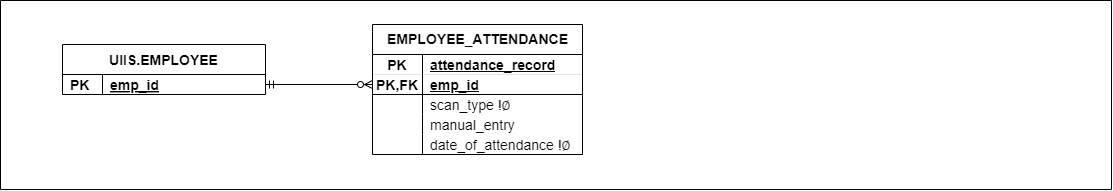

The diagram above was exported from draw.io. Its source (the exported page's mxGraphModel, read from the mxfile embedded in the PNG):
<mxGraphModel dx="3393" dy="-217" grid="0" gridSize="10" guides="1" tooltips="1" connect="1" arrows="1" fold="1" page="0" pageScale="1" pageWidth="850" pageHeight="1100" math="0" shadow="0">
  <root>
    <mxCell id="0" />
    <mxCell id="1" parent="0" />
    <mxCell id="2" value="" style="swimlane;whiteSpace=wrap;html=1;startSize=0;fontSize=14;" vertex="1" parent="1">
      <mxGeometry x="-1426" y="1461" width="1111" height="189" as="geometry" />
    </mxCell>
    <mxCell id="3" value="EMPLOYEE_ATTENDANCE" style="shape=table;startSize=30;container=1;collapsible=1;childLayout=tableLayout;fixedRows=1;rowLines=0;fontStyle=1;align=center;resizeLast=1;html=1;labelBackgroundColor=none;fontSize=14;" vertex="1" parent="2">
      <mxGeometry x="372" y="24" width="210" height="130" as="geometry" />
    </mxCell>
    <mxCell id="4" value="" style="shape=tableRow;horizontal=0;startSize=0;swimlaneHead=0;swimlaneBody=0;fillColor=none;collapsible=0;dropTarget=0;points=[[0,0.5],[1,0.5]];portConstraint=eastwest;top=0;left=0;right=0;bottom=1;labelBackgroundColor=none;strokeColor=inherit;strokeWidth=0;fontSize=14;" vertex="1" parent="3">
      <mxGeometry y="30" width="210" height="20" as="geometry" />
    </mxCell>
    <mxCell id="5" value="PK" style="shape=partialRectangle;connectable=0;fillColor=none;top=0;left=0;bottom=0;right=0;fontStyle=1;overflow=hidden;whiteSpace=wrap;html=1;labelBackgroundColor=none;fontSize=14;" vertex="1" parent="4">
      <mxGeometry width="50" height="20" as="geometry">
        <mxRectangle width="50" height="20" as="alternateBounds" />
      </mxGeometry>
    </mxCell>
    <mxCell id="6" value="&lt;span style=&quot;text-wrap: nowrap; font-size: 14px;&quot;&gt;attendance_record&lt;/span&gt;" style="shape=partialRectangle;connectable=0;fillColor=none;top=0;left=0;bottom=0;right=0;align=left;spacingLeft=6;fontStyle=5;overflow=hidden;whiteSpace=wrap;html=1;labelBackgroundColor=none;fontSize=14;" vertex="1" parent="4">
      <mxGeometry x="50" width="160" height="20" as="geometry">
        <mxRectangle width="160" height="20" as="alternateBounds" />
      </mxGeometry>
    </mxCell>
    <mxCell id="7" value="" style="shape=tableRow;horizontal=0;startSize=0;swimlaneHead=0;swimlaneBody=0;fillColor=none;collapsible=0;dropTarget=0;points=[[0,0.5],[1,0.5]];portConstraint=eastwest;top=0;left=0;right=0;bottom=1;labelBackgroundColor=none;strokeColor=default;strokeWidth=1;fontSize=14;" vertex="1" parent="3">
      <mxGeometry y="50" width="210" height="20" as="geometry" />
    </mxCell>
    <mxCell id="8" value="PK,FK" style="shape=partialRectangle;connectable=0;fillColor=none;top=0;left=0;bottom=0;right=0;fontStyle=1;overflow=hidden;whiteSpace=wrap;html=1;labelBackgroundColor=none;fontSize=14;" vertex="1" parent="7">
      <mxGeometry width="50" height="20" as="geometry">
        <mxRectangle width="50" height="20" as="alternateBounds" />
      </mxGeometry>
    </mxCell>
    <mxCell id="9" value="&lt;span style=&quot;text-wrap: nowrap; font-size: 14px;&quot;&gt;emp_id&lt;/span&gt;" style="shape=partialRectangle;connectable=0;fillColor=none;top=0;left=0;bottom=0;right=0;align=left;spacingLeft=6;fontStyle=5;overflow=hidden;whiteSpace=wrap;html=1;labelBackgroundColor=none;fontSize=14;" vertex="1" parent="7">
      <mxGeometry x="50" width="160" height="20" as="geometry">
        <mxRectangle width="160" height="20" as="alternateBounds" />
      </mxGeometry>
    </mxCell>
    <mxCell id="10" value="" style="shape=tableRow;horizontal=0;startSize=0;swimlaneHead=0;swimlaneBody=0;fillColor=none;collapsible=0;dropTarget=0;points=[[0,0.5],[1,0.5]];portConstraint=eastwest;top=0;left=0;right=0;bottom=0;labelBackgroundColor=none;fontSize=14;" vertex="1" parent="3">
      <mxGeometry y="70" width="210" height="20" as="geometry" />
    </mxCell>
    <mxCell id="11" value="" style="shape=partialRectangle;connectable=0;fillColor=none;top=0;left=0;bottom=0;right=0;editable=1;overflow=hidden;whiteSpace=wrap;html=1;labelBackgroundColor=none;fontSize=14;" vertex="1" parent="10">
      <mxGeometry width="50" height="20" as="geometry">
        <mxRectangle width="50" height="20" as="alternateBounds" />
      </mxGeometry>
    </mxCell>
    <mxCell id="12" value="scan_type&amp;nbsp;&lt;span style=&quot;text-wrap: nowrap; font-size: 14px;&quot;&gt;!∅&lt;/span&gt;" style="shape=partialRectangle;connectable=0;fillColor=none;top=0;left=0;bottom=0;right=0;align=left;spacingLeft=6;overflow=hidden;whiteSpace=wrap;html=1;labelBackgroundColor=none;fontSize=14;" vertex="1" parent="10">
      <mxGeometry x="50" width="160" height="20" as="geometry">
        <mxRectangle width="160" height="20" as="alternateBounds" />
      </mxGeometry>
    </mxCell>
    <mxCell id="13" value="" style="shape=tableRow;horizontal=0;startSize=0;swimlaneHead=0;swimlaneBody=0;fillColor=none;collapsible=0;dropTarget=0;points=[[0,0.5],[1,0.5]];portConstraint=eastwest;top=0;left=0;right=0;bottom=0;labelBackgroundColor=none;fontSize=14;" vertex="1" parent="3">
      <mxGeometry y="90" width="210" height="20" as="geometry" />
    </mxCell>
    <mxCell id="14" value="" style="shape=partialRectangle;connectable=0;fillColor=none;top=0;left=0;bottom=0;right=0;editable=1;overflow=hidden;whiteSpace=wrap;html=1;labelBackgroundColor=none;fontSize=14;" vertex="1" parent="13">
      <mxGeometry width="50" height="20" as="geometry">
        <mxRectangle width="50" height="20" as="alternateBounds" />
      </mxGeometry>
    </mxCell>
    <mxCell id="15" value="manual_entry" style="shape=partialRectangle;connectable=0;fillColor=none;top=0;left=0;bottom=0;right=0;align=left;spacingLeft=6;overflow=hidden;whiteSpace=wrap;html=1;labelBackgroundColor=none;fontSize=14;" vertex="1" parent="13">
      <mxGeometry x="50" width="160" height="20" as="geometry">
        <mxRectangle width="160" height="20" as="alternateBounds" />
      </mxGeometry>
    </mxCell>
    <mxCell id="16" value="" style="shape=tableRow;horizontal=0;startSize=0;swimlaneHead=0;swimlaneBody=0;fillColor=none;collapsible=0;dropTarget=0;points=[[0,0.5],[1,0.5]];portConstraint=eastwest;top=0;left=0;right=0;bottom=0;labelBackgroundColor=none;fontSize=14;" vertex="1" parent="3">
      <mxGeometry y="110" width="210" height="20" as="geometry" />
    </mxCell>
    <mxCell id="17" value="" style="shape=partialRectangle;connectable=0;fillColor=none;top=0;left=0;bottom=0;right=0;editable=1;overflow=hidden;whiteSpace=wrap;html=1;labelBackgroundColor=none;fontSize=14;" vertex="1" parent="16">
      <mxGeometry width="50" height="20" as="geometry">
        <mxRectangle width="50" height="20" as="alternateBounds" />
      </mxGeometry>
    </mxCell>
    <mxCell id="18" value="&lt;span style=&quot;text-wrap: nowrap; font-size: 14px;&quot;&gt;date_of_attendance&amp;nbsp;&lt;/span&gt;&lt;span style=&quot;text-wrap: nowrap; font-size: 14px;&quot;&gt;!∅&lt;/span&gt;" style="shape=partialRectangle;connectable=0;fillColor=none;top=0;left=0;bottom=0;right=0;align=left;spacingLeft=6;overflow=hidden;whiteSpace=wrap;html=1;labelBackgroundColor=none;fontSize=14;" vertex="1" parent="16">
      <mxGeometry x="50" width="160" height="20" as="geometry">
        <mxRectangle width="160" height="20" as="alternateBounds" />
      </mxGeometry>
    </mxCell>
    <mxCell id="19" value="UIIS.EMPLOYEE" style="shape=table;startSize=30;container=1;collapsible=1;childLayout=tableLayout;fixedRows=1;rowLines=0;fontStyle=1;align=center;resizeLast=1;rounded=0;movable=1;resizable=1;rotatable=1;deletable=1;editable=1;connectable=1;labelBackgroundColor=none;fontSize=14;" vertex="1" parent="2">
      <mxGeometry x="62" y="44" width="203" height="50" as="geometry" />
    </mxCell>
    <mxCell id="20" value="" style="shape=tableRow;horizontal=0;startSize=0;swimlaneHead=0;swimlaneBody=0;fillColor=none;collapsible=0;dropTarget=0;points=[[0,0.5],[1,0.5]];portConstraint=eastwest;top=0;left=0;right=0;bottom=0;rounded=0;labelBackgroundColor=none;fontSize=14;" vertex="1" parent="19">
      <mxGeometry y="30" width="203" height="20" as="geometry" />
    </mxCell>
    <mxCell id="21" value="PK" style="shape=partialRectangle;connectable=0;fillColor=none;top=0;left=0;bottom=0;right=0;align=left;spacingLeft=6;overflow=hidden;rounded=0;labelBackgroundColor=none;fontStyle=1;fontSize=14;" vertex="1" parent="20">
      <mxGeometry width="40" height="20" as="geometry">
        <mxRectangle width="40" height="20" as="alternateBounds" />
      </mxGeometry>
    </mxCell>
    <mxCell id="22" value="emp_id" style="shape=partialRectangle;connectable=0;fillColor=none;top=0;left=0;bottom=0;right=0;align=left;spacingLeft=6;overflow=hidden;rounded=0;labelBackgroundColor=none;fontStyle=5;fontSize=14;" vertex="1" parent="20">
      <mxGeometry x="40" width="163" height="20" as="geometry">
        <mxRectangle width="163" height="20" as="alternateBounds" />
      </mxGeometry>
    </mxCell>
    <mxCell id="23" style="edgeStyle=orthogonalEdgeStyle;rounded=0;orthogonalLoop=1;jettySize=auto;html=1;endArrow=ERzeroToMany;endFill=0;startArrow=ERmandOne;startFill=0;labelBackgroundColor=none;fontColor=default;jumpStyle=arc;fontSize=14;" edge="1" parent="2" source="20" target="7">
      <mxGeometry relative="1" as="geometry">
        <mxPoint x="352" y="516" as="sourcePoint" />
        <mxPoint x="448" y="516" as="targetPoint" />
      </mxGeometry>
    </mxCell>
  </root>
</mxGraphModel>